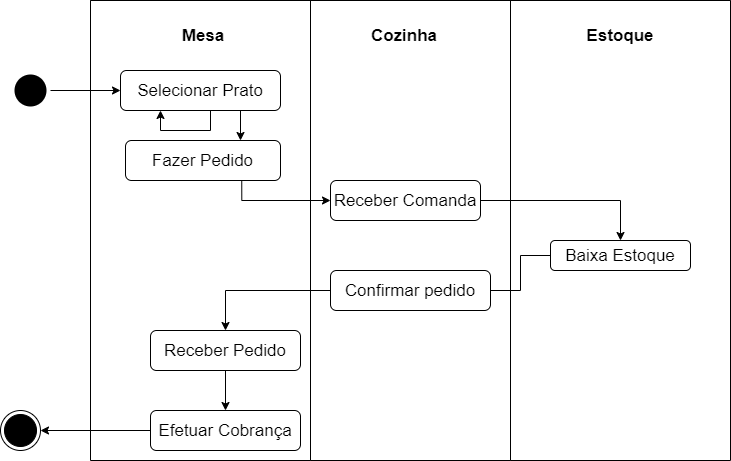

The diagram above was exported from draw.io. Its source (the exported page's mxGraphModel, read from the mxfile embedded in the PNG):
<mxGraphModel dx="868" dy="482" grid="1" gridSize="10" guides="1" tooltips="1" connect="1" arrows="1" fold="1" page="1" pageScale="1" pageWidth="827" pageHeight="1169" math="0" shadow="0">
  <root>
    <mxCell id="0" />
    <mxCell id="1" parent="0" />
    <mxCell id="D8Bl967XESXizBS-OV3z-21" value="" style="ellipse;html=1;shape=endState;fillColor=#000000;strokeColor=default;" parent="1" vertex="1">
      <mxGeometry x="40" y="450" width="40" height="40" as="geometry" />
    </mxCell>
    <mxCell id="D8Bl967XESXizBS-OV3z-22" value="" style="edgeStyle=orthogonalEdgeStyle;rounded=0;orthogonalLoop=1;jettySize=auto;html=1;fontSize=17;entryX=1;entryY=0.5;entryDx=0;entryDy=0;" parent="1" target="D8Bl967XESXizBS-OV3z-21" edge="1">
      <mxGeometry relative="1" as="geometry">
        <mxPoint x="190" y="470" as="sourcePoint" />
      </mxGeometry>
    </mxCell>
    <mxCell id="D8Bl967XESXizBS-OV3z-23" value="" style="ellipse;html=1;shape=endState;fillColor=#000000;strokeColor=none;" parent="1" vertex="1">
      <mxGeometry x="50" y="110" width="40" height="40" as="geometry" />
    </mxCell>
    <mxCell id="D8Bl967XESXizBS-OV3z-24" value="" style="endArrow=classic;html=1;rounded=0;fontSize=17;edgeStyle=orthogonalEdgeStyle;exitX=0.75;exitY=1;exitDx=0;exitDy=0;entryX=0;entryY=0.5;entryDx=0;entryDy=0;" parent="1" source="D8Bl967XESXizBS-OV3z-30" target="D8Bl967XESXizBS-OV3z-37" edge="1">
      <mxGeometry width="50" height="50" relative="1" as="geometry">
        <mxPoint x="390" y="290" as="sourcePoint" />
        <mxPoint x="440" y="240" as="targetPoint" />
      </mxGeometry>
    </mxCell>
    <mxCell id="D8Bl967XESXizBS-OV3z-25" value="" style="endArrow=classic;html=1;rounded=0;fontSize=17;edgeStyle=orthogonalEdgeStyle;exitX=1;exitY=0.5;exitDx=0;exitDy=0;entryX=0.5;entryY=0;entryDx=0;entryDy=0;" parent="1" source="D8Bl967XESXizBS-OV3z-37" target="D8Bl967XESXizBS-OV3z-42" edge="1">
      <mxGeometry width="50" height="50" relative="1" as="geometry">
        <mxPoint x="302.5" y="260" as="sourcePoint" />
        <mxPoint x="595" y="270" as="targetPoint" />
        <Array as="points">
          <mxPoint x="660" y="240" />
        </Array>
      </mxGeometry>
    </mxCell>
    <mxCell id="D8Bl967XESXizBS-OV3z-26" value="Efetuar Cobrança" style="rounded=1;whiteSpace=wrap;html=1;fontSize=17;" parent="1" vertex="1">
      <mxGeometry x="190" y="450" width="150" height="40" as="geometry" />
    </mxCell>
    <mxCell id="D8Bl967XESXizBS-OV3z-27" value="" style="endArrow=classic;html=1;rounded=0;fontSize=17;edgeStyle=orthogonalEdgeStyle;exitX=0;exitY=0.5;exitDx=0;exitDy=0;startArrow=none;" parent="1" source="D8Bl967XESXizBS-OV3z-36" target="D8Bl967XESXizBS-OV3z-34" edge="1">
      <mxGeometry width="50" height="50" relative="1" as="geometry">
        <mxPoint x="390" y="290" as="sourcePoint" />
        <mxPoint x="440" y="240" as="targetPoint" />
        <Array as="points">
          <mxPoint x="265" y="330" />
        </Array>
      </mxGeometry>
    </mxCell>
    <mxCell id="D8Bl967XESXizBS-OV3z-28" value="" style="endArrow=classic;html=1;rounded=0;fontSize=17;edgeStyle=orthogonalEdgeStyle;entryX=0.5;entryY=0;entryDx=0;entryDy=0;exitX=0.5;exitY=1;exitDx=0;exitDy=0;" parent="1" source="D8Bl967XESXizBS-OV3z-34" target="D8Bl967XESXizBS-OV3z-26" edge="1">
      <mxGeometry width="50" height="50" relative="1" as="geometry">
        <mxPoint x="265" y="410" as="sourcePoint" />
        <mxPoint x="302.5" y="190" as="targetPoint" />
      </mxGeometry>
    </mxCell>
    <mxCell id="D8Bl967XESXizBS-OV3z-29" value="" style="swimlane;startSize=0;fontSize=17;strokeColor=default;fillColor=#000000;gradientColor=none;" parent="1" vertex="1">
      <mxGeometry x="130" y="40" width="220" height="460" as="geometry" />
    </mxCell>
    <mxCell id="D8Bl967XESXizBS-OV3z-30" value="Fazer Pedido" style="rounded=1;whiteSpace=wrap;html=1;fontSize=17;" parent="D8Bl967XESXizBS-OV3z-29" vertex="1">
      <mxGeometry x="35" y="140" width="155" height="40" as="geometry" />
    </mxCell>
    <mxCell id="D8Bl967XESXizBS-OV3z-31" value="&lt;font style=&quot;font-size: 17px&quot;&gt;&lt;b&gt;Mesa&lt;/b&gt;&lt;/font&gt;" style="text;html=1;strokeColor=none;fillColor=none;align=center;verticalAlign=middle;whiteSpace=wrap;rounded=0;" parent="D8Bl967XESXizBS-OV3z-29" vertex="1">
      <mxGeometry x="82.5" y="20" width="60" height="30" as="geometry" />
    </mxCell>
    <mxCell id="D8Bl967XESXizBS-OV3z-32" value="Selecionar Prato" style="rounded=1;whiteSpace=wrap;html=1;fontSize=17;" parent="D8Bl967XESXizBS-OV3z-29" vertex="1">
      <mxGeometry x="30" y="70" width="160" height="40" as="geometry" />
    </mxCell>
    <mxCell id="D8Bl967XESXizBS-OV3z-33" value="" style="endArrow=classic;html=1;rounded=0;fontSize=17;edgeStyle=orthogonalEdgeStyle;exitX=0.5;exitY=1;exitDx=0;exitDy=0;" parent="D8Bl967XESXizBS-OV3z-29" source="D8Bl967XESXizBS-OV3z-32" target="D8Bl967XESXizBS-OV3z-32" edge="1">
      <mxGeometry width="50" height="50" relative="1" as="geometry">
        <mxPoint x="150" y="110" as="sourcePoint" />
        <mxPoint x="50" y="130" as="targetPoint" />
        <Array as="points">
          <mxPoint x="120" y="110" />
          <mxPoint x="120" y="130" />
          <mxPoint x="70" y="130" />
        </Array>
      </mxGeometry>
    </mxCell>
    <mxCell id="D8Bl967XESXizBS-OV3z-34" value="Receber Pedido" style="rounded=1;whiteSpace=wrap;html=1;fontSize=17;" parent="D8Bl967XESXizBS-OV3z-29" vertex="1">
      <mxGeometry x="60" y="330" width="150" height="40" as="geometry" />
    </mxCell>
    <mxCell id="D8Bl967XESXizBS-OV3z-35" value="" style="swimlane;startSize=0;fontSize=17;strokeColor=default;fillColor=#000000;gradientColor=none;" parent="1" vertex="1">
      <mxGeometry x="350" y="40" width="200" height="460" as="geometry" />
    </mxCell>
    <mxCell id="D8Bl967XESXizBS-OV3z-36" value="Confirmar pedido" style="rounded=1;whiteSpace=wrap;html=1;fontSize=17;" parent="D8Bl967XESXizBS-OV3z-35" vertex="1">
      <mxGeometry x="20" y="270" width="160" height="40" as="geometry" />
    </mxCell>
    <mxCell id="D8Bl967XESXizBS-OV3z-37" value="Receber Comanda" style="rounded=1;whiteSpace=wrap;html=1;fontSize=17;" parent="D8Bl967XESXizBS-OV3z-35" vertex="1">
      <mxGeometry x="20" y="180" width="150" height="40" as="geometry" />
    </mxCell>
    <mxCell id="D8Bl967XESXizBS-OV3z-38" value="&lt;font style=&quot;font-size: 17px&quot;&gt;Cozinha&lt;/font&gt;" style="text;html=1;strokeColor=none;fillColor=none;align=center;verticalAlign=middle;whiteSpace=wrap;rounded=0;fontStyle=1" parent="D8Bl967XESXizBS-OV3z-35" vertex="1">
      <mxGeometry x="64" y="20" width="60" height="30" as="geometry" />
    </mxCell>
    <mxCell id="D8Bl967XESXizBS-OV3z-39" value="" style="swimlane;startSize=0;fontSize=17;strokeColor=default;fillColor=#000000;gradientColor=none;" parent="1" vertex="1">
      <mxGeometry x="550" y="40" width="220" height="460" as="geometry" />
    </mxCell>
    <mxCell id="D8Bl967XESXizBS-OV3z-42" value="Baixa Estoque" style="rounded=1;whiteSpace=wrap;html=1;fontSize=17;fontStyle=0" parent="D8Bl967XESXizBS-OV3z-39" vertex="1">
      <mxGeometry x="40" y="240" width="140" height="30" as="geometry" />
    </mxCell>
    <mxCell id="D8Bl967XESXizBS-OV3z-44" value="&lt;font style=&quot;font-size: 17px&quot;&gt;Estoque&lt;/font&gt;" style="text;html=1;strokeColor=none;fillColor=none;align=center;verticalAlign=middle;whiteSpace=wrap;rounded=0;fontStyle=1" parent="D8Bl967XESXizBS-OV3z-39" vertex="1">
      <mxGeometry x="80" y="20" width="60" height="30" as="geometry" />
    </mxCell>
    <mxCell id="D8Bl967XESXizBS-OV3z-45" value="" style="endArrow=none;html=1;rounded=0;fontSize=17;edgeStyle=orthogonalEdgeStyle;exitX=0;exitY=0.5;exitDx=0;exitDy=0;" parent="1" source="D8Bl967XESXizBS-OV3z-42" target="D8Bl967XESXizBS-OV3z-36" edge="1">
      <mxGeometry width="50" height="50" relative="1" as="geometry">
        <mxPoint x="592.5" y="350" as="sourcePoint" />
        <mxPoint x="265" y="370" as="targetPoint" />
        <Array as="points" />
      </mxGeometry>
    </mxCell>
    <mxCell id="D8Bl967XESXizBS-OV3z-46" value="" style="endArrow=classic;html=1;rounded=0;fontSize=17;edgeStyle=orthogonalEdgeStyle;entryX=0;entryY=0.5;entryDx=0;entryDy=0;" parent="1" source="D8Bl967XESXizBS-OV3z-23" target="D8Bl967XESXizBS-OV3z-32" edge="1">
      <mxGeometry width="50" height="50" relative="1" as="geometry">
        <mxPoint x="80" y="130" as="sourcePoint" />
        <mxPoint x="130" y="80" as="targetPoint" />
        <Array as="points" />
      </mxGeometry>
    </mxCell>
    <mxCell id="D8Bl967XESXizBS-OV3z-47" value="" style="endArrow=classic;html=1;rounded=0;fontSize=17;edgeStyle=orthogonalEdgeStyle;exitX=0.75;exitY=1;exitDx=0;exitDy=0;" parent="1" source="D8Bl967XESXizBS-OV3z-32" edge="1">
      <mxGeometry width="50" height="50" relative="1" as="geometry">
        <mxPoint x="50" y="270" as="sourcePoint" />
        <mxPoint x="280" y="180" as="targetPoint" />
      </mxGeometry>
    </mxCell>
  </root>
</mxGraphModel>